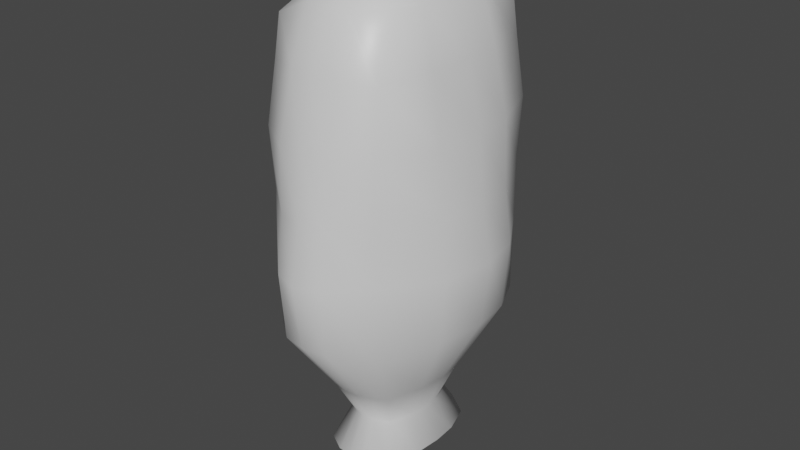 # Source: Pillow1.blend  (saved by Blender 2.82.7; exported with 4.5.12 LTS)
import bpy
from mathutils import Matrix  # noqa: F401  (used for matrix-valued properties, if any)

bpy.ops.wm.read_factory_settings(use_empty=True)
scene = bpy.context.scene
scene.name = 'Scene'

# ---- collections
col_collection = bpy.data.collections.new('Collection'); scene.collection.children.link(col_collection)

# ---- materials (node trees are filled in below, after node groups)
mat_material = bpy.data.materials.new('Material')
mat_material.alpha_threshold = 0.0
mat_material.use_transparent_shadow = False
mat_material.line_color = (0.0, 0.0, 0.0, 1.0)

# ---- material node trees
mat_material.use_nodes = True; mat_material.node_tree.nodes.clear()
_N = mat_material.node_tree.nodes; _L = mat_material.node_tree.links
n0 = _N.new('ShaderNodeOutputMaterial'); n0.name = 'Material Output'; n0.location = (300, 300)
n1 = _N.new('ShaderNodeBsdfPrincipled'); n1.name = 'Principled BSDF'; n1.location = (10, 300)
n1.distribution = 'GGX'
n1.subsurface_method = 'BURLEY'
n1.inputs[2].default_value = 0.4
n1.inputs[3].default_value = 1.45
n1.inputs[27].default_value = (0.0, 0.0, 0.0, 1.0)
n1.inputs[28].default_value = 1.0
_L.new(n1.outputs[0], n0.inputs[0])
n0.is_active_output = True

# ---- world
world_world = bpy.data.worlds.new('World'); scene.world = world_world
world_world.use_nodes = True; world_world.node_tree.nodes.clear()
_N = world_world.node_tree.nodes; _L = world_world.node_tree.links
n0 = _N.new('ShaderNodeOutputWorld'); n0.name = 'World Output'; n0.location = (300, 300)
n1 = _N.new('ShaderNodeBackground'); n1.name = 'Background'; n1.location = (10, 300)
n1.inputs[0].default_value = (0.05088, 0.05088, 0.05088, 1.0)
_L.new(n1.outputs[0], n0.inputs[0])
n0.is_active_output = True
world_world.color = (0.05088, 0.05088, 0.05088)
world_world.use_sun_shadow = False
world_world.sun_shadow_jitter_overblur = 0.0

# ---- meshes
me_cube = bpy.data.meshes.new('Cube')
me_cube.from_pydata([(0.9093, 1.343, 3.487), (0.5207, 0.7039, -3.202), (0.9093, -1.252, 3.487), (0.5207, -0.7222, -3.202), (-0.7586, 1.343, 3.487), (-0.396, 0.7039, -3.202), (-0.7586, -1.252, 3.487), (-0.396, -0.7222, -3.202), (-0.4672, 0.3315, -3.218), (-0.4665, -0.003833, -3.218), (-0.4658, -0.3417, -3.218), (0.9217, 0.6351, 3.704), (0.9206, 0.05533, 3.704), (0.9141, -0.5248, 3.704), (-0.7634, -0.5248, 3.704), (-0.7699, 0.05533, 3.704), (-0.7638, 0.6354, 3.704), (0.6008, -0.3417, -3.219), (0.6029, -0.003833, -3.219), (0.6052, 0.3159, -3.215), (0.2553, 0.7999, -3.22), (0.05955, 0.8037, -3.219), (-0.1264, 0.8037, -3.216), (0.408, -1.27, 3.704), (0.07017, -1.27, 3.704), (-0.2674, -1.27, 3.704), (-0.1261, -0.8369, -3.208), (0.05952, -0.8369, -3.211), (0.2453, -0.8369, -3.208), (-0.2674, 1.359, 3.704), (0.07017, 1.359, 3.704), (0.4082, 1.352, 3.704), (0.3531, 0.4902, -3.473), (0.05611, 0.5093, -3.517), (-0.2432, 0.4901, -3.472), (0.3503, -0.001399, -3.517), (0.04421, -0.0004466, -3.62), (-0.2517, -0.001401, -3.517), (0.3514, -0.5066, -3.471), (0.05612, -0.5244, -3.513), (-0.2428, -0.5066, -3.471), (-0.2833, 0.6515, 4.125), (0.06888, 0.6748, 4.197), (0.4224, 0.6515, 4.125), (-0.3025, 0.05636, 4.197), (0.06602, 0.0574, 4.321), (0.4376, 0.05636, 4.197), (-0.2844, -0.54, 4.125), (0.06813, -0.5621, 4.197), (0.4221, -0.54, 4.125), (1.057, 1.382, 1.202), (1.066, 1.382, 0.2715), (1.066, 1.382, -0.8683), (-0.7736, -1.46, -0.8553), (-0.7736, -1.46, 0.2715), (-0.7746, -1.45, 1.196), (0.9255, -1.45, 1.196), (0.9244, -1.46, 0.2715), (0.9244, -1.46, -0.8553), (-0.7658, 1.515, 1.203), (-0.764, 1.525, 0.2715), (-0.764, 1.525, -0.8695), (1.396, 0.6429, 1.108), (1.492, 0.6748, 0.2687), (1.422, 0.6515, -0.7427), (1.446, 0.05596, 1.118), (1.612, 0.0574, 0.2658), (1.492, 0.05636, -0.7311), (1.381, -0.6752, 1.092), (1.447, -0.7018, 0.2697), (1.397, -0.6817, -0.7058), (-1.173, -0.6752, 1.09), (-1.235, -0.7018, 0.2697), (-1.188, -0.6817, -0.7051), (-1.22, 0.05596, 1.116), (-1.385, 0.0574, 0.2658), (-1.266, 0.05636, -0.7298), (-1.168, 0.7673, 1.094), (-1.234, 0.7959, 0.2696), (-1.183, 0.7744, -0.7108), (-0.2466, 1.858, 1.111), (-0.2656, 1.954, 0.2687), (-0.2503, 1.884, -0.7446), (0.09608, 1.908, 1.121), (0.1003, 2.074, 0.2658), (0.09887, 1.954, -0.733), (0.5141, 1.844, 1.098), (0.5375, 1.914, 0.2696), (0.5218, 1.861, -0.7124), (0.4136, -1.841, 1.081), (0.4361, -1.941, 0.2687), (0.4198, -1.868, -0.7244), (0.06628, -1.893, 1.09), (0.06547, -2.065, 0.2658), (0.06619, -1.941, -0.7037), (-0.2792, -1.841, 1.081), (-0.302, -1.941, 0.2687), (-0.2853, -1.868, -0.7245), (0.6753, 0.7929, -2.984), (0.6324, -0.9037, -2.98), (-0.4149, 0.8375, -2.984), (0.8342, 0.3447, -2.955), (0.856, -0.0225, -2.953), (0.8236, -0.4446, -2.945), (-0.5851, -0.4446, -2.944), (-0.604, -0.0225, -2.952), (-0.5834, 0.3919, -2.946), (-0.1017, 1.006, -2.956), (0.1118, 1.028, -2.954), (0.3541, 0.9971, -2.947), (0.3182, -1.096, -2.945), (0.1029, -1.119, -2.939), (-0.1118, -1.096, -2.945), (-0.4179, -0.9037, -2.98), (-0.7666, -1.351, 2.914), (0.9814, 1.363, 2.916), (0.9173, -1.351, 2.914), (-0.7622, 1.429, 2.917), (1.144, 0.639, 2.963), (1.168, 0.05564, 2.965), (1.132, -0.6, 2.951), (-0.9523, -0.6, 2.95), (-0.9847, 0.05564, 2.964), (-0.9532, 0.7013, 2.953), (-0.256, 1.608, 2.965), (0.08079, 1.633, 2.967), (0.4553, 1.598, 2.956), (0.4081, -1.556, 2.94), (0.06859, -1.581, 2.94), (-0.2699, -1.556, 2.94), (-0.2521, -0.6066, -2.495), (0.482, 0.5302, -2.498), (0.439, -0.6066, -2.495), (-0.2492, 0.5739, -2.499), (0.6068, 0.2341, -2.463), (0.6283, -0.007869, -2.46), (0.5982, -0.297, -2.452), (-0.3916, -0.297, -2.452), (-0.4137, -0.007869, -2.46), (-0.3901, 0.2747, -2.454), (-0.04161, 0.7027, -2.464), (0.09973, 0.7242, -2.461), (0.2655, 0.6951, -2.455), (0.2329, -0.7529, -2.456), (0.09011, -0.7752, -2.45), (-0.05204, -0.7529, -2.456), (-0.386, -0.8939, -1.884), (0.6852, 0.7628, -1.891), (0.6125, -0.8939, -1.884), (-0.381, 0.8364, -1.891), (0.8801, 0.3342, -1.828), (0.9161, -0.01552, -1.823), (0.8665, -0.4414, -1.81), (-0.6086, -0.4414, -1.809), (-0.6474, -0.01552, -1.822), (-0.6062, 0.3997, -1.812), (-0.08004, 1.035, -1.829), (0.1247, 1.071, -1.824), (0.3688, 1.023, -1.813), (0.3153, -1.12, -1.818), (0.1081, -1.157, -1.808), (-0.09786, -1.12, -1.818), (1.071, 1.448, 2.061), (0.9674, -1.48, 2.056), (-0.812, 1.553, 2.061), (1.335, 0.6755, 2.036), (1.375, 0.05771, 2.042), (1.321, -0.6744, 2.021), (-1.128, -0.6744, 2.02), (-1.169, 0.05771, 2.04), (-1.125, 0.7741, 2.023), (-0.2707, 1.829, 2.038), (0.088, 1.868, 2.045), (0.5064, 1.816, 2.026), (0.4284, -1.794, 2.009), (0.06583, -1.835, 2.014), (-0.2953, -1.794, 2.009), (-0.819, -1.48, 2.056)], [], [(47, 14, 6, 25), (129, 25, 6, 114), (123, 16, 4, 117), (38, 17, 3, 28), (120, 13, 2, 116), (126, 31, 0, 115), (115, 0, 11, 118), (118, 11, 12, 119), (119, 12, 13, 120), (20, 1, 19, 32), (32, 19, 18, 35), (35, 18, 17, 38), (114, 6, 14, 121), (121, 14, 15, 122), (122, 15, 16, 123), (29, 4, 16, 41), (41, 16, 15, 44), (44, 15, 14, 47), (12, 46, 49, 13), (46, 45, 48, 49), (45, 44, 47, 48), (11, 43, 46, 12), (43, 42, 45, 46), (42, 41, 44, 45), (0, 31, 43, 11), (31, 30, 42, 43), (30, 29, 41, 42), (9, 37, 40, 10), (37, 36, 39, 40), (36, 35, 38, 39), (8, 34, 37, 9), (34, 33, 36, 37), (33, 32, 35, 36), (5, 22, 34, 8), (22, 21, 33, 34), (21, 20, 32, 33), (117, 4, 29, 124), (124, 29, 30, 125), (125, 30, 31, 126), (10, 40, 26, 7), (40, 39, 27, 26), (39, 38, 28, 27), (116, 2, 23, 127), (127, 23, 24, 128), (128, 24, 25, 129), (13, 49, 23, 2), (49, 48, 24, 23), (48, 47, 25, 24), (160, 94, 97, 161), (94, 93, 96, 97), (93, 92, 95, 96), (159, 91, 94, 160), (91, 90, 93, 94), (90, 89, 92, 93), (148, 58, 91, 159), (58, 57, 90, 91), (57, 56, 89, 90), (157, 85, 88, 158), (85, 84, 87, 88), (84, 83, 86, 87), (156, 82, 85, 157), (82, 81, 84, 85), (81, 80, 83, 84), (149, 61, 82, 156), (61, 60, 81, 82), (60, 59, 80, 81), (154, 76, 79, 155), (76, 75, 78, 79), (75, 74, 77, 78), (153, 73, 76, 154), (73, 72, 75, 76), (72, 71, 74, 75), (146, 53, 73, 153), (53, 54, 72, 73), (54, 55, 71, 72), (151, 67, 70, 152), (67, 66, 69, 70), (66, 65, 68, 69), (150, 64, 67, 151), (64, 63, 66, 67), (63, 62, 65, 66), (147, 52, 64, 150), (52, 51, 63, 64), (51, 50, 62, 63), (158, 88, 52, 147), (88, 87, 51, 52), (87, 86, 50, 51), (152, 70, 58, 148), (70, 69, 57, 58), (69, 68, 56, 57), (155, 79, 61, 149), (79, 78, 60, 61), (78, 77, 59, 60), (161, 97, 53, 146), (97, 96, 54, 53), (96, 95, 55, 54), (26, 112, 113, 7), (8, 106, 100, 5), (17, 103, 99, 3), (20, 109, 98, 1), (1, 98, 101, 19), (19, 101, 102, 18), (18, 102, 103, 17), (7, 113, 104, 10), (10, 104, 105, 9), (9, 105, 106, 8), (5, 100, 107, 22), (22, 107, 108, 21), (21, 108, 109, 20), (3, 99, 110, 28), (28, 110, 111, 27), (27, 111, 112, 26), (175, 128, 129, 176), (174, 127, 128, 175), (163, 116, 127, 174), (172, 125, 126, 173), (171, 124, 125, 172), (164, 117, 124, 171), (169, 122, 123, 170), (168, 121, 122, 169), (177, 114, 121, 168), (166, 119, 120, 167), (165, 118, 119, 166), (162, 115, 118, 165), (173, 126, 115, 162), (167, 120, 116, 163), (170, 123, 117, 164), (176, 129, 114, 177), (112, 145, 130, 113), (106, 139, 133, 100), (103, 136, 132, 99), (109, 142, 131, 98), (98, 131, 134, 101), (101, 134, 135, 102), (102, 135, 136, 103), (113, 130, 137, 104), (104, 137, 138, 105), (105, 138, 139, 106), (100, 133, 140, 107), (107, 140, 141, 108), (108, 141, 142, 109), (99, 132, 143, 110), (110, 143, 144, 111), (111, 144, 145, 112), (145, 161, 146, 130), (139, 155, 149, 133), (136, 152, 148, 132), (142, 158, 147, 131), (131, 147, 150, 134), (134, 150, 151, 135), (135, 151, 152, 136), (130, 146, 153, 137), (137, 153, 154, 138), (138, 154, 155, 139), (133, 149, 156, 140), (140, 156, 157, 141), (141, 157, 158, 142), (132, 148, 159, 143), (143, 159, 160, 144), (144, 160, 161, 145), (95, 176, 177, 55), (77, 170, 164, 59), (68, 167, 163, 56), (86, 173, 162, 50), (50, 162, 165, 62), (62, 165, 166, 65), (65, 166, 167, 68), (55, 177, 168, 71), (71, 168, 169, 74), (74, 169, 170, 77), (59, 164, 171, 80), (80, 171, 172, 83), (83, 172, 173, 86), (56, 163, 174, 89), (89, 174, 175, 92), (92, 175, 176, 95)])
me_cube.polygons.foreach_set('use_smooth', [True] * 176)
_uv = me_cube.uv_layers.new(name='UVMap')
_uv.uv.foreach_set('vector', [0.8125, 0.6875, 0.875, 0.6875, 0.875, 0.75, 0.8125, 0.75, 0.5937, 0.9375, 0.625, 0.9375, 0.625, 1.0, 0.5938, 1.0, 0.5938, 0.1875, 0.625, 0.1875, 0.625, 0.25, 0.5938, 0.25, 0.3125, 0.6875, 0.375, 0.6875, 0.375, 0.75, 0.3125, 0.75, 0.5938, 0.6875, 0.625, 0.6875, 0.625, 0.75, 0.5938, 0.75, 0.5937, 0.4375, 0.625, 0.4375, 0.625, 0.5, 0.5937, 0.5, 0.5937, 0.5, 0.625, 0.5, 0.625, 0.5625, 0.5938, 0.5625, 0.5938, 0.5625, 0.625, 0.5625, 0.625, 0.625, 0.5938, 0.625, 0.5938, 0.625, 0.625, 0.625, 0.625, 0.6875, 0.5938, 0.6875, 0.3125, 0.5, 0.375, 0.5, 0.375, 0.5625, 0.3125, 0.5625, 0.3125, 0.5625, 0.375, 0.5625, 0.375, 0.625, 0.3125, 0.625, 0.3125, 0.625, 0.375, 0.625, 0.375, 0.6875, 0.3125, 0.6875, 0.5938, 0.0, 0.625, 0.0, 0.625, 0.0625, 0.5938, 0.0625, 0.5938, 0.0625, 0.625, 0.0625, 0.625, 0.125, 0.5938, 0.125, 0.5938, 0.125, 0.625, 0.125, 0.625, 0.1875, 0.5938, 0.1875, 0.8125, 0.5, 0.875, 0.5, 0.875, 0.5625, 0.8125, 0.5625, 0.8125, 0.5625, 0.875, 0.5625, 0.875, 0.625, 0.8125, 0.625, 0.8125, 0.625, 0.875, 0.625, 0.875, 0.6875, 0.8125, 0.6875, 0.625, 0.625, 0.6875, 0.625, 0.6875, 0.6875, 0.625, 0.6875, 0.6875, 0.625, 0.75, 0.625, 0.75, 0.6875, 0.6875, 0.6875, 0.75, 0.625, 0.8125, 0.625, 0.8125, 0.6875, 0.75, 0.6875, 0.625, 0.5625, 0.6875, 0.5625, 0.6875, 0.625, 0.625, 0.625, 0.6875, 0.5625, 0.75, 0.5625, 0.75, 0.625, 0.6875, 0.625, 0.75, 0.5625, 0.8125, 0.5625, 0.8125, 0.625, 0.75, 0.625, 0.625, 0.5, 0.6875, 0.5, 0.6875, 0.5625, 0.625, 0.5625, 0.6875, 0.5, 0.75, 0.5, 0.75, 0.5625, 0.6875, 0.5625, 0.75, 0.5, 0.8125, 0.5, 0.8125, 0.5625, 0.75, 0.5625, 0.125, 0.625, 0.1875, 0.625, 0.1875, 0.6875, 0.125, 0.6875, 0.1875, 0.625, 0.25, 0.625, 0.25, 0.6875, 0.1875, 0.6875, 0.25, 0.625, 0.3125, 0.625, 0.3125, 0.6875, 0.25, 0.6875, 0.125, 0.5625, 0.1875, 0.5625, 0.1875, 0.625, 0.125, 0.625, 0.1875, 0.5625, 0.25, 0.5625, 0.25, 0.625, 0.1875, 0.625, 0.25, 0.5625, 0.3125, 0.5625, 0.3125, 0.625, 0.25, 0.625, 0.125, 0.5, 0.1875, 0.5, 0.1875, 0.5625, 0.125, 0.5625, 0.1875, 0.5, 0.25, 0.5, 0.25, 0.5625, 0.1875, 0.5625, 0.25, 0.5, 0.3125, 0.5, 0.3125, 0.5625, 0.25, 0.5625, 0.5938, 0.25, 0.625, 0.25, 0.625, 0.3125, 0.5938, 0.3125, 0.5938, 0.3125, 0.625, 0.3125, 0.625, 0.375, 0.5937, 0.375, 0.5937, 0.375, 0.625, 0.375, 0.625, 0.4375, 0.5937, 0.4375, 0.125, 0.6875, 0.1875, 0.6875, 0.1875, 0.75, 0.125, 0.75, 0.1875, 0.6875, 0.25, 0.6875, 0.25, 0.75, 0.1875, 0.75, 0.25, 0.6875, 0.3125, 0.6875, 0.3125, 0.75, 0.25, 0.75, 0.5938, 0.75, 0.625, 0.75, 0.625, 0.8125, 0.5938, 0.8125, 0.5938, 0.8125, 0.625, 0.8125, 0.625, 0.875, 0.5938, 0.875, 0.5938, 0.875, 0.625, 0.875, 0.625, 0.9375, 0.5937, 0.9375, 0.625, 0.6875, 0.6875, 0.6875, 0.6875, 0.75, 0.625, 0.75, 0.6875, 0.6875, 0.75, 0.6875, 0.75, 0.75, 0.6875, 0.75, 0.75, 0.6875, 0.8125, 0.6875, 0.8125, 0.75, 0.75, 0.75, 0.4297, 0.875, 0.4375, 0.875, 0.4375, 0.9375, 0.4297, 0.9375, 0.4375, 0.875, 0.5, 0.875, 0.5, 0.9375, 0.4375, 0.9375, 0.5, 0.875, 0.5625, 0.875, 0.5625, 0.9375, 0.5, 0.9375, 0.4297, 0.8125, 0.4375, 0.8125, 0.4375, 0.875, 0.4297, 0.875, 0.4375, 0.8125, 0.5, 0.8125, 0.5, 0.875, 0.4375, 0.875, 0.5, 0.8125, 0.5625, 0.8125, 0.5625, 0.875, 0.5, 0.875, 0.4297, 0.75, 0.4375, 0.75, 0.4375, 0.8125, 0.4297, 0.8125, 0.4375, 0.75, 0.5, 0.75, 0.5, 0.8125, 0.4375, 0.8125, 0.5, 0.75, 0.5625, 0.75, 0.5625, 0.8125, 0.5, 0.8125, 0.4297, 0.375, 0.4375, 0.375, 0.4375, 0.4375, 0.4297, 0.4375, 0.4375, 0.375, 0.5, 0.375, 0.5, 0.4375, 0.4375, 0.4375, 0.5, 0.375, 0.5625, 0.375, 0.5625, 0.4375, 0.5, 0.4375, 0.4297, 0.3125, 0.4375, 0.3125, 0.4375, 0.375, 0.4297, 0.375, 0.4375, 0.3125, 0.5, 0.3125, 0.5, 0.375, 0.4375, 0.375, 0.5, 0.3125, 0.5625, 0.3125, 0.5625, 0.375, 0.5, 0.375, 0.4297, 0.25, 0.4375, 0.25, 0.4375, 0.3125, 0.4297, 0.3125, 0.4375, 0.25, 0.5, 0.25, 0.5, 0.3125, 0.4375, 0.3125, 0.5, 0.25, 0.5625, 0.25, 0.5625, 0.3125, 0.5, 0.3125, 0.4297, 0.125, 0.4375, 0.125, 0.4375, 0.1875, 0.4297, 0.1875, 0.4375, 0.125, 0.5, 0.125, 0.5, 0.1875, 0.4375, 0.1875, 0.5, 0.125, 0.5625, 0.125, 0.5625, 0.1875, 0.5, 0.1875, 0.4297, 0.0625, 0.4375, 0.0625, 0.4375, 0.125, 0.4297, 0.125, 0.4375, 0.0625, 0.5, 0.0625, 0.5, 0.125, 0.4375, 0.125, 0.5, 0.0625, 0.5625, 0.0625, 0.5625, 0.125, 0.5, 0.125, 0.4297, 0.0, 0.4375, 0.0, 0.4375, 0.0625, 0.4297, 0.0625, 0.4375, 0.0, 0.5, 0.0, 0.5, 0.0625, 0.4375, 0.0625, 0.5, 0.0, 0.5625, 0.0, 0.5625, 0.0625, 0.5, 0.0625, 0.4297, 0.625, 0.4375, 0.625, 0.4375, 0.6875, 0.4297, 0.6875, 0.4375, 0.625, 0.5, 0.625, 0.5, 0.6875, 0.4375, 0.6875, 0.5, 0.625, 0.5625, 0.625, 0.5625, 0.6875, 0.5, 0.6875, 0.4297, 0.5625, 0.4375, 0.5625, 0.4375, 0.625, 0.4297, 0.625, 0.4375, 0.5625, 0.5, 0.5625, 0.5, 0.625, 0.4375, 0.625, 0.5, 0.5625, 0.5625, 0.5625, 0.5625, 0.625, 0.5, 0.625, 0.4297, 0.5, 0.4375, 0.5, 0.4375, 0.5625, 0.4297, 0.5625, 0.4375, 0.5, 0.5, 0.5, 0.5, 0.5625, 0.4375, 0.5625, 0.5, 0.5, 0.5625, 0.5, 0.5625, 0.5625, 0.5, 0.5625, 0.4297, 0.4375, 0.4375, 0.4375, 0.4375, 0.5, 0.4297, 0.5, 0.4375, 0.4375, 0.5, 0.4375, 0.5, 0.5, 0.4375, 0.5, 0.5, 0.4375, 0.5625, 0.4375, 0.5625, 0.5, 0.5, 0.5, 0.4297, 0.6875, 0.4375, 0.6875, 0.4375, 0.75, 0.4297, 0.75, 0.4375, 0.6875, 0.5, 0.6875, 0.5, 0.75, 0.4375, 0.75, 0.5, 0.6875, 0.5625, 0.6875, 0.5625, 0.75, 0.5, 0.75, 0.4297, 0.1875, 0.4375, 0.1875, 0.4375, 0.25, 0.4297, 0.25, 0.4375, 0.1875, 0.5, 0.1875, 0.5, 0.25, 0.4375, 0.25, 0.5, 0.1875, 0.5625, 0.1875, 0.5625, 0.25, 0.5, 0.25, 0.4297, 0.9375, 0.4375, 0.9375, 0.4375, 1.0, 0.4297, 1.0, 0.4375, 0.9375, 0.5, 0.9375, 0.5, 1.0, 0.4375, 1.0, 0.5, 0.9375, 0.5625, 0.9375, 0.5625, 1.0, 0.5, 1.0, 0.375, 0.9375, 0.4062, 0.9375, 0.4062, 1.0, 0.375, 1.0, 0.375, 0.1875, 0.4062, 0.1875, 0.4062, 0.25, 0.375, 0.25, 0.375, 0.6875, 0.4062, 0.6875, 0.4063, 0.75, 0.375, 0.75, 0.375, 0.4375, 0.4062, 0.4375, 0.4062, 0.5, 0.375, 0.5, 0.375, 0.5, 0.4062, 0.5, 0.4062, 0.5625, 0.375, 0.5625, 0.375, 0.5625, 0.4062, 0.5625, 0.4062, 0.625, 0.375, 0.625, 0.375, 0.625, 0.4062, 0.625, 0.4062, 0.6875, 0.375, 0.6875, 0.375, 0.0, 0.4062, 0.0, 0.4062, 0.0625, 0.375, 0.0625, 0.375, 0.0625, 0.4062, 0.0625, 0.4062, 0.125, 0.375, 0.125, 0.375, 0.125, 0.4062, 0.125, 0.4062, 0.1875, 0.375, 0.1875, 0.375, 0.25, 0.4062, 0.25, 0.4063, 0.3125, 0.375, 0.3125, 0.375, 0.3125, 0.4063, 0.3125, 0.4062, 0.375, 0.375, 0.375, 0.375, 0.375, 0.4062, 0.375, 0.4062, 0.4375, 0.375, 0.4375, 0.375, 0.75, 0.4063, 0.75, 0.4062, 0.8125, 0.375, 0.8125, 0.375, 0.8125, 0.4062, 0.8125, 0.4062, 0.875, 0.375, 0.875, 0.375, 0.875, 0.4062, 0.875, 0.4062, 0.9375, 0.375, 0.9375, 0.5781, 0.875, 0.5938, 0.875, 0.5937, 0.9375, 0.5781, 0.9375, 0.5781, 0.8125, 0.5938, 0.8125, 0.5938, 0.875, 0.5781, 0.875, 0.5781, 0.75, 0.5938, 0.75, 0.5938, 0.8125, 0.5781, 0.8125, 0.5781, 0.375, 0.5937, 0.375, 0.5937, 0.4375, 0.5781, 0.4375, 0.5781, 0.3125, 0.5938, 0.3125, 0.5937, 0.375, 0.5781, 0.375, 0.5781, 0.25, 0.5938, 0.25, 0.5938, 0.3125, 0.5781, 0.3125, 0.5781, 0.125, 0.5938, 0.125, 0.5938, 0.1875, 0.5781, 0.1875, 0.5781, 0.0625, 0.5938, 0.0625, 0.5938, 0.125, 0.5781, 0.125, 0.5781, 0.0, 0.5938, 0.0, 0.5938, 0.0625, 0.5781, 0.0625, 0.5781, 0.625, 0.5938, 0.625, 0.5938, 0.6875, 0.5781, 0.6875, 0.5781, 0.5625, 0.5938, 0.5625, 0.5938, 0.625, 0.5781, 0.625, 0.5781, 0.5, 0.5937, 0.5, 0.5938, 0.5625, 0.5781, 0.5625, 0.5781, 0.4375, 0.5937, 0.4375, 0.5937, 0.5, 0.5781, 0.5, 0.5781, 0.6875, 0.5938, 0.6875, 0.5938, 0.75, 0.5781, 0.75, 0.5781, 0.1875, 0.5938, 0.1875, 0.5938, 0.25, 0.5781, 0.25, 0.5781, 0.9375, 0.5937, 0.9375, 0.5938, 1.0, 0.5781, 1.0, 0.4062, 0.9375, 0.4219, 0.9375, 0.4219, 1.0, 0.4062, 1.0, 0.4062, 0.1875, 0.4219, 0.1875, 0.4219, 0.25, 0.4062, 0.25, 0.4062, 0.6875, 0.4219, 0.6875, 0.4219, 0.75, 0.4063, 0.75, 0.4062, 0.4375, 0.4219, 0.4375, 0.4219, 0.5, 0.4062, 0.5, 0.4062, 0.5, 0.4219, 0.5, 0.4219, 0.5625, 0.4062, 0.5625, 0.4062, 0.5625, 0.4219, 0.5625, 0.4219, 0.625, 0.4062, 0.625, 0.4062, 0.625, 0.4219, 0.625, 0.4219, 0.6875, 0.4062, 0.6875, 0.4062, 0.0, 0.4219, 0.0, 0.4219, 0.0625, 0.4062, 0.0625, 0.4062, 0.0625, 0.4219, 0.0625, 0.4219, 0.125, 0.4062, 0.125, 0.4062, 0.125, 0.4219, 0.125, 0.4219, 0.1875, 0.4062, 0.1875, 0.4062, 0.25, 0.4219, 0.25, 0.4219, 0.3125, 0.4063, 0.3125, 0.4063, 0.3125, 0.4219, 0.3125, 0.4219, 0.375, 0.4062, 0.375, 0.4062, 0.375, 0.4219, 0.375, 0.4219, 0.4375, 0.4062, 0.4375, 0.4063, 0.75, 0.4219, 0.75, 0.4219, 0.8125, 0.4062, 0.8125, 0.4062, 0.8125, 0.4219, 0.8125, 0.4219, 0.875, 0.4062, 0.875, 0.4062, 0.875, 0.4219, 0.875, 0.4219, 0.9375, 0.4062, 0.9375, 0.4219, 0.9375, 0.4297, 0.9375, 0.4297, 1.0, 0.4219, 1.0, 0.4219, 0.1875, 0.4297, 0.1875, 0.4297, 0.25, 0.4219, 0.25, 0.4219, 0.6875, 0.4297, 0.6875, 0.4297, 0.75, 0.4219, 0.75, 0.4219, 0.4375, 0.4297, 0.4375, 0.4297, 0.5, 0.4219, 0.5, 0.4219, 0.5, 0.4297, 0.5, 0.4297, 0.5625, 0.4219, 0.5625, 0.4219, 0.5625, 0.4297, 0.5625, 0.4297, 0.625, 0.4219, 0.625, 0.4219, 0.625, 0.4297, 0.625, 0.4297, 0.6875, 0.4219, 0.6875, 0.4219, 0.0, 0.4297, 0.0, 0.4297, 0.0625, 0.4219, 0.0625, 0.4219, 0.0625, 0.4297, 0.0625, 0.4297, 0.125, 0.4219, 0.125, 0.4219, 0.125, 0.4297, 0.125, 0.4297, 0.1875, 0.4219, 0.1875, 0.4219, 0.25, 0.4297, 0.25, 0.4297, 0.3125, 0.4219, 0.3125, 0.4219, 0.3125, 0.4297, 0.3125, 0.4297, 0.375, 0.4219, 0.375, 0.4219, 0.375, 0.4297, 0.375, 0.4297, 0.4375, 0.4219, 0.4375, 0.4219, 0.75, 0.4297, 0.75, 0.4297, 0.8125, 0.4219, 0.8125, 0.4219, 0.8125, 0.4297, 0.8125, 0.4297, 0.875, 0.4219, 0.875, 0.4219, 0.875, 0.4297, 0.875, 0.4297, 0.9375, 0.4219, 0.9375, 0.5625, 0.9375, 0.5781, 0.9375, 0.5781, 1.0, 0.5625, 1.0, 0.5625, 0.1875, 0.5781, 0.1875, 0.5781, 0.25, 0.5625, 0.25, 0.5625, 0.6875, 0.5781, 0.6875, 0.5781, 0.75, 0.5625, 0.75, 0.5625, 0.4375, 0.5781, 0.4375, 0.5781, 0.5, 0.5625, 0.5, 0.5625, 0.5, 0.5781, 0.5, 0.5781, 0.5625, 0.5625, 0.5625, 0.5625, 0.5625, 0.5781, 0.5625, 0.5781, 0.625, 0.5625, 0.625, 0.5625, 0.625, 0.5781, 0.625, 0.5781, 0.6875, 0.5625, 0.6875, 0.5625, 0.0, 0.5781, 0.0, 0.5781, 0.0625, 0.5625, 0.0625, 0.5625, 0.0625, 0.5781, 0.0625, 0.5781, 0.125, 0.5625, 0.125, 0.5625, 0.125, 0.5781, 0.125, 0.5781, 0.1875, 0.5625, 0.1875, 0.5625, 0.25, 0.5781, 0.25, 0.5781, 0.3125, 0.5625, 0.3125, 0.5625, 0.3125, 0.5781, 0.3125, 0.5781, 0.375, 0.5625, 0.375, 0.5625, 0.375, 0.5781, 0.375, 0.5781, 0.4375, 0.5625, 0.4375, 0.5625, 0.75, 0.5781, 0.75, 0.5781, 0.8125, 0.5625, 0.8125, 0.5625, 0.8125, 0.5781, 0.8125, 0.5781, 0.875, 0.5625, 0.875, 0.5625, 0.875, 0.5781, 0.875, 0.5781, 0.9375, 0.5625, 0.9375])
me_cube.materials.append(mat_material)
me_cube.use_remesh_preserve_volume = False
me_cube.use_remesh_preserve_attributes = False
me_cube.use_mirror_vertex_groups = False
me_cube.update()
arm_armature = bpy.data.armatures.new('Armature')  # bones are not reproduced

# ---- objects
ob_pillow1 = bpy.data.objects.new('Pillow1', me_cube)
ob_pillowarmature = bpy.data.objects.new('PillowArmature', arm_armature)

# ---- transforms, parenting, visibility, modifiers, constraints
ob_pillow1.parent = ob_pillowarmature
ob_pillow1.matrix_parent_inverse = Matrix(((-0.9982, 0.03742, 0.04787, 0.0), (-0.03763, -0.9993, -0.003492, 0.0), (0.04771, -0.005287, 0.9988, -0.0), (0.0, 0.0, -0.0, 1.0)))
ob_pillow1.location = (-1.49e-08, 0.0, 0.3608)
ob_pillow1.scale = (0.1557, 0.1557, 0.1557)
ob_pillow1.lock_rotations_4d = False
ob_pillow1.empty_display_type = 'ARROWS'
ob_pillow1.lineart.crease_threshold = 0.0
_vg = ob_pillow1.vertex_groups.new(name='PillowBone')
for _i, _w in zip([1, 3, 5, 7, 8, 9, 10, 17, 18, 19, 20, 21, 22, 26, 27, 28, 32, 33, 34, 35, 36, 37, 38, 39, 40, 51, 52, 53, 54, 57, 58, 60, 61, 63, 64, 66, 67, 69, 70, 72, 73, 75, 76, 78, 79, 80, 81, 82, 83, 84, 85, 86, 87, 88, 89, 90, 91, 92, 93, 94, 95, 96, 97, 98, 99, 100, 101, 102, 103, 104, 105, 106, 107, 108, 109, 110, 111, 112, 113, 130, 131, 132, 133, 134, 135, 136, 137, 138, 139, 140, 141, 142, 143, 144, 145, 146, 147, 148, 149, 150, 151, 152, 153, 154, 155, 156, 157, 158, 159, 160, 161], [0.9927, 0.9922, 0.9961, 0.9946, 0.9982, 0.9989, 0.9977, 0.9939, 0.9948, 0.9942, 0.994, 0.9948, 0.9952, 0.9939, 0.9936, 0.9928, 0.9967, 0.9977, 0.9981, 0.9976, 0.9987, 0.999, 0.9961, 0.9972, 0.9976, 0.06405, 0.2201, 0.2131, 0.0608, 0.06568, 0.2264, 0.0611, 0.2119, 0.06029, 0.1919, 0.05947, 0.1904, 0.05996, 0.1856, 0.05087, 0.1696, 0.04782, 0.1692, 0.05211, 0.1674, 0.002733, 0.06425, 0.1772, 0.00331, 0.06566, 0.1739, 0.004948, 0.06583, 0.1743, 0.005467, 0.06646, 0.1825, 0.004855, 0.0664, 0.173, 0.00429, 0.06527, 0.1778, 0.9889, 0.9875, 0.9935, 0.9885, 0.9886, 0.9875, 0.9951, 0.9978, 0.9962, 0.9906, 0.9895, 0.9886, 0.9865, 0.9869, 0.9878, 0.9907, 0.976, 0.9684, 0.9658, 0.9806, 0.9684, 0.9694, 0.9661, 0.9866, 0.9931, 0.9888, 0.97, 0.9671, 0.9648, 0.9599, 0.961, 0.965, 0.8643, 0.8511, 0.8388, 0.8746, 0.8512, 0.8573, 0.8428, 0.8951, 0.9251, 0.903, 0.8361, 0.8284, 0.8226, 0.8069, 0.8052, 0.8154]): _vg.add([_i], _w, 'REPLACE')
_vg = ob_pillow1.vertex_groups.new(name='PillowBone.001')
for _i, _w in zip([50, 51, 52, 53, 54, 55, 56, 57, 58, 59, 60, 61, 62, 63, 64, 65, 66, 67, 68, 69, 70, 71, 72, 73, 74, 75, 76, 77, 78, 79, 80, 81, 82, 83, 84, 85, 86, 87, 88, 89, 90, 91, 92, 93, 94, 95, 96, 97, 114, 115, 116, 117, 124, 125, 126, 127, 128, 129, 131, 132, 134, 135, 136, 140, 141, 142, 143, 144, 145, 146, 147, 148, 149, 150, 151, 152, 153, 154, 155, 156, 157, 158, 159, 160, 161, 162, 163, 164, 165, 166, 167, 168, 169, 170, 171, 172, 173, 174, 175, 176, 177], [0.2333, 0.661, 0.6931, 0.7056, 0.6704, 0.2345, 0.2301, 0.6591, 0.6855, 0.2365, 0.6678, 0.7037, 0.2366, 0.6729, 0.7199, 0.2213, 0.6769, 0.7256, 0.2399, 0.6722, 0.7245, 0.2392, 0.7007, 0.7548, 0.2172, 0.7098, 0.7654, 0.2448, 0.694, 0.7551, 0.273, 0.6471, 0.7139, 0.2705, 0.6434, 0.7127, 0.2763, 0.642, 0.7114, 0.2763, 0.6419, 0.706, 0.275, 0.6422, 0.7122, 0.2775, 0.645, 0.7128, 0.01118, 0.01741, 0.01042, 0.0209, 0.0205, 0.02065, 0.02054, 0.01208, 0.0112, 0.007173, 0.006028, 0.01078, 0.006176, 0.004476, 0.01037, 0.003196, 0.00824, 0.01234, 0.02098, 0.01901, 0.01205, 0.121, 0.1319, 0.1433, 0.1123, 0.1325, 0.1273, 0.14, 0.09499, 0.06841, 0.08785, 0.1444, 0.1508, 0.1563, 0.1698, 0.1713, 0.1631, 0.0895, 0.0857, 0.09187, 0.07482, 0.06563, 0.07431, 0.07467, 0.06553, 0.0797, 0.1016, 0.102, 0.1032, 0.09939, 0.1003, 0.1002, 0.08721]): _vg.add([_i], _w, 'REPLACE')
_vg = ob_pillow1.vertex_groups.new(name='PillowBone.002')
for _i, _w in zip([0, 2, 4, 6, 11, 12, 13, 14, 15, 16, 23, 24, 25, 29, 30, 31, 41, 42, 43, 44, 47, 48, 49, 50, 51, 52, 53, 54, 55, 56, 57, 58, 59, 60, 61, 62, 63, 64, 65, 66, 67, 68, 69, 70, 71, 72, 73, 74, 75, 76, 77, 78, 79, 80, 81, 82, 83, 84, 85, 86, 87, 88, 89, 90, 91, 92, 93, 94, 95, 96, 97, 114, 115, 116, 117, 118, 119, 120, 121, 122, 123, 124, 125, 126, 127, 128, 129, 162, 163, 164, 165, 166, 167, 168, 169, 170, 171, 172, 173, 174, 175, 176, 177], [0.4071, 0.3932, 0.4255, 0.3803, 0.2332, 0.1678, 0.2039, 0.2378, 0.216, 0.259, 0.2654, 0.2546, 0.2666, 0.3082, 0.2949, 0.3001, 0.1128, 0.08717, 0.09532, 0.05382, 0.08771, 0.05966, 0.06565, 0.7107, 0.2633, 0.08325, 0.07766, 0.2564, 0.7067, 0.7122, 0.263, 0.08437, 0.7068, 0.2591, 0.08079, 0.7184, 0.2577, 0.08502, 0.7375, 0.2554, 0.08113, 0.7153, 0.2588, 0.08669, 0.7186, 0.2396, 0.07283, 0.7457, 0.2337, 0.06306, 0.7121, 0.2452, 0.07467, 0.667, 0.2753, 0.104, 0.6685, 0.2775, 0.1083, 0.6634, 0.2788, 0.1093, 0.6617, 0.2777, 0.1063, 0.6617, 0.2772, 0.1094, 0.6596, 0.2756, 0.1042, 0.6798, 0.7131, 0.7085, 0.7074, 0.7442, 0.7676, 0.7512, 0.7322, 0.7511, 0.731, 0.6974, 0.6965, 0.6992, 0.6851, 0.6585, 0.6114, 0.8113, 0.8128, 0.8063, 0.848, 0.8652, 0.8497, 0.845, 0.8621, 0.8386, 0.7959, 0.7943, 0.7958, 0.7941, 0.7873, 0.7841, 0.8007]): _vg.add([_i], _w, 'REPLACE')
_vg = ob_pillow1.vertex_groups.new(name='PillowBone.003')
for _i, _w in zip([0, 2, 4, 6, 11, 12, 13, 14, 15, 16, 23, 24, 25, 29, 30, 31, 41, 42, 43, 44, 45, 46, 47, 48, 49, 50, 55, 56, 59, 80, 83, 86, 89, 92, 95, 114, 115, 116, 117, 118, 119, 120, 121, 122, 123, 124, 125, 126, 127, 128, 129, 162, 163, 164, 165, 166, 167, 168, 169, 170, 171, 172, 173, 174, 175, 176, 177], [0.5725, 0.5899, 0.5532, 0.602, 0.7582, 0.8272, 0.7893, 0.7537, 0.7769, 0.7306, 0.7225, 0.7334, 0.7209, 0.6761, 0.6898, 0.6845, 0.8823, 0.9089, 0.9006, 0.9442, 0.9778, 0.9785, 0.9089, 0.9379, 0.9318, 0.01711, 0.02554, 0.02012, 0.02054, 0.0172, 0.01855, 0.01572, 0.01862, 0.02182, 0.02154, 0.2869, 0.25, 0.2584, 0.254, 0.2321, 0.2141, 0.2268, 0.244, 0.2284, 0.2422, 0.264, 0.2648, 0.2622, 0.2809, 0.308, 0.3573, 0.09062, 0.09315, 0.09347, 0.07022, 0.06312, 0.06908, 0.07435, 0.0673, 0.0752, 0.09285, 0.09384, 0.09098, 0.09672, 0.1027, 0.1061, 0.1043]): _vg.add([_i], _w, 'REPLACE')
_m = ob_pillow1.modifiers.new('Armature', 'ARMATURE')
_m.object = ob_pillowarmature
ob_pillowarmature.location = (0.0, 0.0, 0.0)
ob_pillowarmature.rotation_euler = (-0.003496, -0.04789, 3.104)
ob_pillowarmature.show_in_front = True
ob_pillowarmature.lineart.crease_threshold = 0.0

# ---- collection membership
col_collection.objects.link(ob_pillow1)
col_collection.objects.link(ob_pillowarmature)

# ---- scene / render settings (as saved in the file)
scene.frame_start = 1; scene.frame_end = 250; scene.frame_set(1)
scene.render.engine = 'BLENDER_EEVEE_NEXT'
scene.cycles.use_denoising = False
scene.cycles.samples = 128
scene.cycles.sampling_pattern = 'TABULATED_SOBOL'
scene.cycles.use_adaptive_sampling = False
scene.cycles.use_light_tree = False
scene.view_settings.view_transform = 'Filmic'
bpy.context.view_layer.update()

# ---- added for rendering (the .blend has no active camera and no usable light): camera, sun
cam_auto = bpy.data.cameras.new('AutoCamera')
cam_auto.lens = 50.0
cam_auto.sensor_width = 36.0
cam_auto.clip_end = 1000.0
ob_auto_camera = bpy.data.objects.new('AutoCamera', cam_auto)
scene.collection.objects.link(ob_auto_camera)
ob_auto_camera.location = (1.37779, -1.63151, 1.50348)
ob_auto_camera.rotation_euler = (1.09748, -7.21219e-08, 0.694738)
scene.camera = ob_auto_camera
light_auto_sun = bpy.data.lights.new('AutoSun', 'SUN')
light_auto_sun.energy = 3.0
light_auto_sun.angle = 0.0523599
ob_auto_sun = bpy.data.objects.new('AutoSun', light_auto_sun)
scene.collection.objects.link(ob_auto_sun)
ob_auto_sun.rotation_euler = (0.872665, 0.174533, 0.523599)
bpy.context.view_layer.update()

